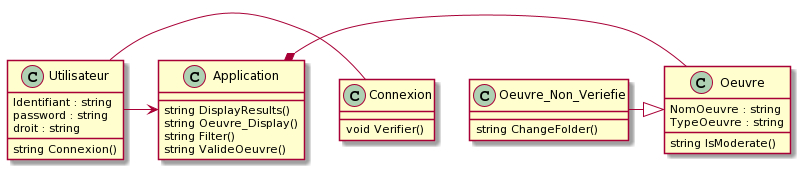

The diagram above was rendered by PlantUML. Its source (embedded in the PNG):
@startuml
class Connexion {
void Verifier()
}
Utilisateur - Connexion
class Oeuvre_Non_Veriefie{
string ChangeFolder()
}
class Oeuvre {
NomOeuvre : string
TypeOeuvre : string
string IsModerate()
}
Oeuvre_Non_Veriefie -|> Oeuvre
class Utilisateur {
Identifiant : string
password : string
droit : string
string Connexion()
}
class Application {
string DisplayResults()
string Oeuvre_Display()
string Filter()
string ValideOeuvre()
}
Utilisateur -> Application
Application *- Oeuvre
@enduml